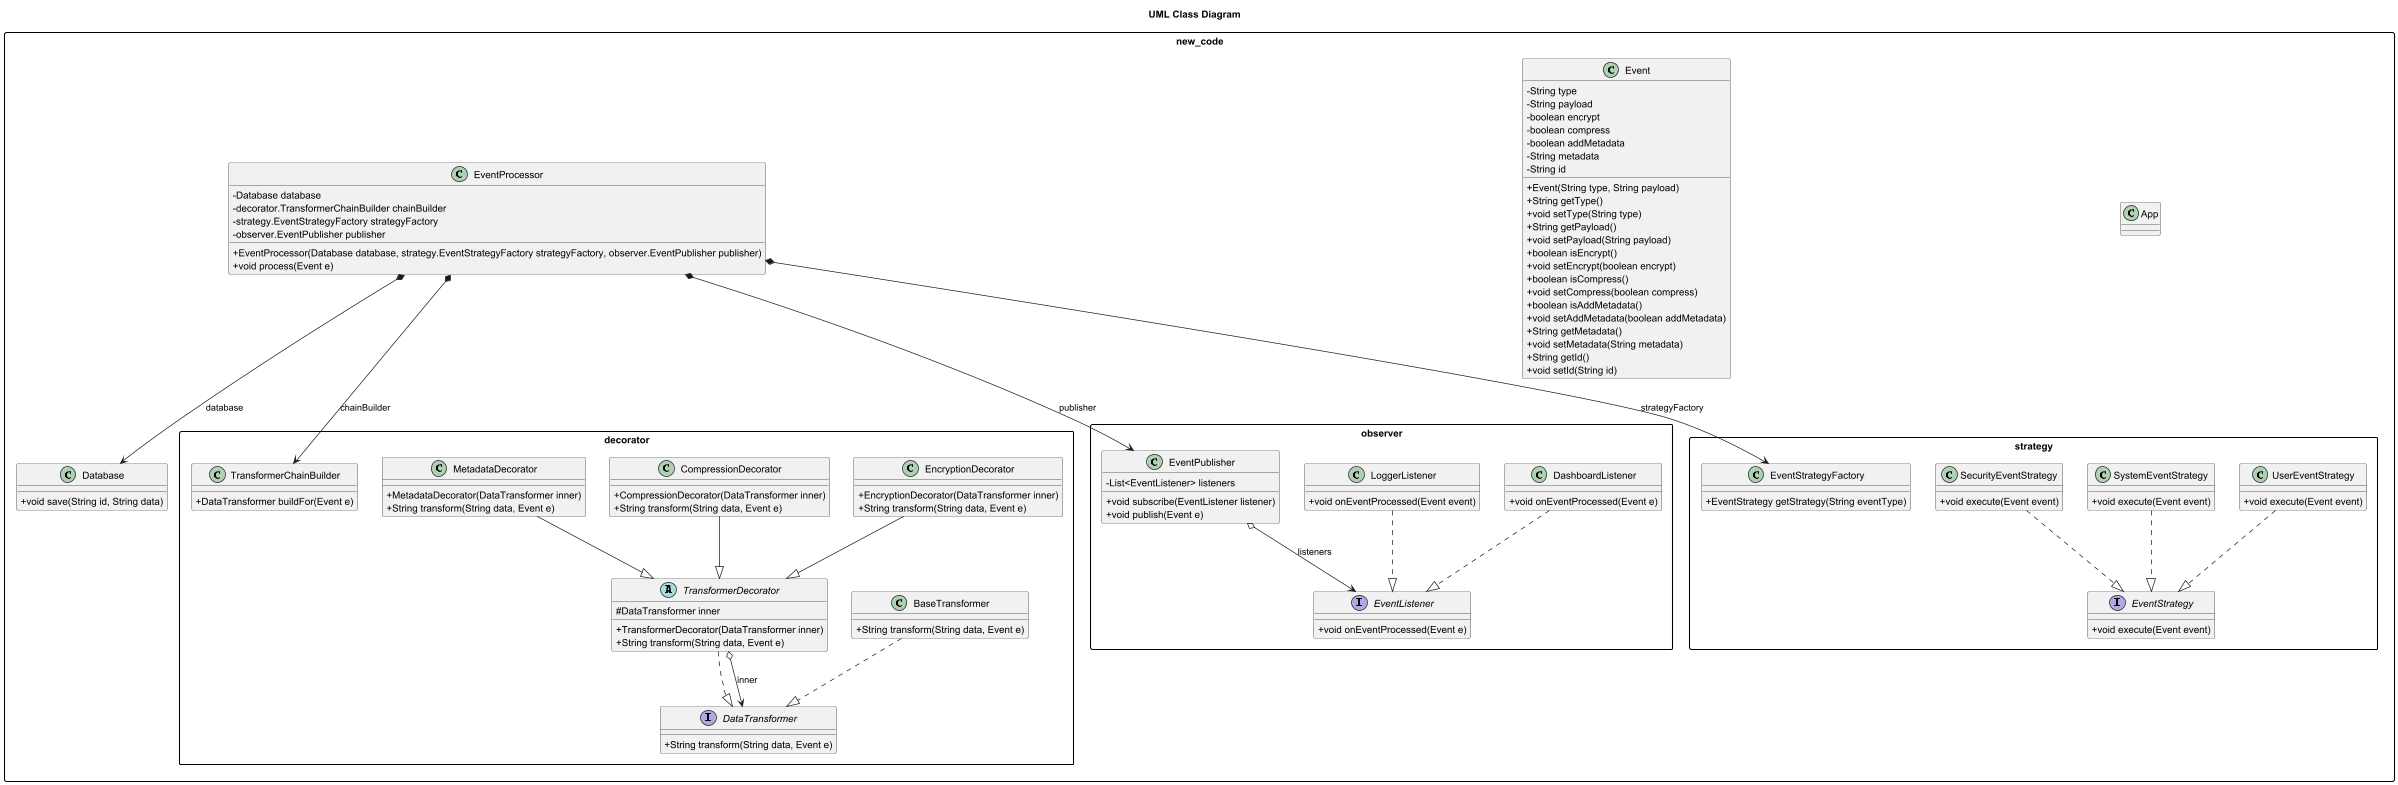

The diagram above was rendered by PlantUML. Its source (embedded in the PNG):
@startuml
title UML Class Diagram

skinparam packageStyle rectangle
skinparam classAttributeIconSize 0

package "new_code" {

  package "decorator" {

    interface DataTransformer {
      + String transform(String data, Event e)
    }

    class BaseTransformer {
      + String transform(String data, Event e)
    }

    abstract class TransformerDecorator {
      # DataTransformer inner
      + TransformerDecorator(DataTransformer inner)
      + String transform(String data, Event e)
    }

    class EncryptionDecorator {
      + EncryptionDecorator(DataTransformer inner)
      + String transform(String data, Event e)
    }

    class CompressionDecorator {
      + CompressionDecorator(DataTransformer inner)
      + String transform(String data, Event e)
    }

    class MetadataDecorator {
      + MetadataDecorator(DataTransformer inner)
      + String transform(String data, Event e)
    }

    class TransformerChainBuilder {
      + DataTransformer buildFor(Event e)
    }
  }

  package "observer" {

    interface EventListener {
      + void onEventProcessed(Event e)
    }

    class DashboardListener {
      + void onEventProcessed(Event e)
    }

    class LoggerListener {
      + void onEventProcessed(Event event)
    }

    class EventPublisher {
      - List<EventListener> listeners
      + void subscribe(EventListener listener)
      + void publish(Event e)
    }
  }

  package "strategy" {

    interface EventStrategy {
      + void execute(Event event)
    }

    class UserEventStrategy {
      + void execute(Event event)
    }

    class SystemEventStrategy {
      + void execute(Event event)
    }

    class SecurityEventStrategy {
      + void execute(Event event)
    }

    class EventStrategyFactory {
      + EventStrategy getStrategy(String eventType)
    }
  }

  class App

  class Event {
    - String type
    - String payload
    - boolean encrypt
    - boolean compress
    - boolean addMetadata
    - String metadata
    - String id
    + Event(String type, String payload)
    + String getType()
    + void setType(String type)
    + String getPayload()
    + void setPayload(String payload)
    + boolean isEncrypt()
    + void setEncrypt(boolean encrypt)
    + boolean isCompress()
    + void setCompress(boolean compress)
    + boolean isAddMetadata()
    + void setAddMetadata(boolean addMetadata)
    + String getMetadata()
    + void setMetadata(String metadata)
    + String getId()
    + void setId(String id)
  }

  class Database {
    + void save(String id, String data)
  }

  class EventProcessor {
    - Database database
    - decorator.TransformerChainBuilder chainBuilder
    - strategy.EventStrategyFactory strategyFactory
    - observer.EventPublisher publisher
    + EventProcessor(Database database, strategy.EventStrategyFactory strategyFactory, observer.EventPublisher publisher)
    + void process(Event e)
  }
}

' =========================
' IMPLEMENTS / IS-A
' =========================
new_code.decorator.BaseTransformer ..|> new_code.decorator.DataTransformer
new_code.decorator.TransformerDecorator ..|> new_code.decorator.DataTransformer
new_code.decorator.EncryptionDecorator --|> new_code.decorator.TransformerDecorator
new_code.decorator.CompressionDecorator --|> new_code.decorator.TransformerDecorator
new_code.decorator.MetadataDecorator --|> new_code.decorator.TransformerDecorator

new_code.observer.DashboardListener ..|> new_code.observer.EventListener
new_code.observer.LoggerListener ..|> new_code.observer.EventListener

new_code.strategy.UserEventStrategy ..|> new_code.strategy.EventStrategy
new_code.strategy.SystemEventStrategy ..|> new_code.strategy.EventStrategy
new_code.strategy.SecurityEventStrategy ..|> new_code.strategy.EventStrategy

' =========================
' HAS-A (composition/aggregation)
' =========================
new_code.decorator.TransformerDecorator o--> new_code.decorator.DataTransformer : inner
new_code.observer.EventPublisher o--> new_code.observer.EventListener : listeners

new_code.EventProcessor *--> new_code.Database : database
new_code.EventProcessor *--> new_code.decorator.TransformerChainBuilder : chainBuilder
new_code.EventProcessor *--> new_code.strategy.EventStrategyFactory : strategyFactory
new_code.EventProcessor *--> new_code.observer.EventPublisher : publisher

@enduml